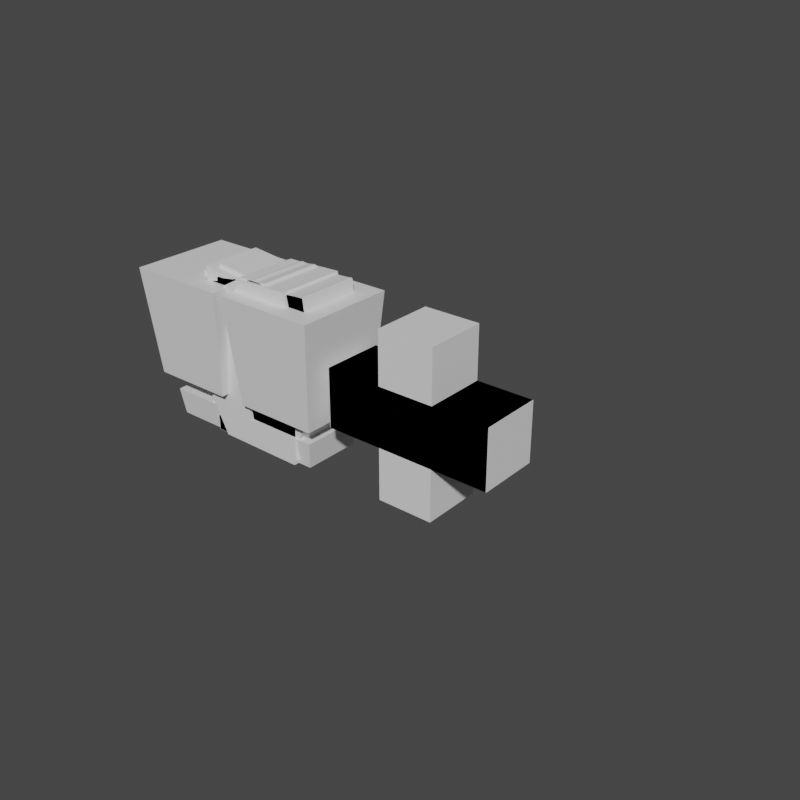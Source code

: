 # Source: particle_numbers.blend  (saved by Blender 4.0.36; exported with 4.5.12 LTS)
import bpy
from mathutils import Matrix  # noqa: F401  (used for matrix-valued properties, if any)

bpy.ops.wm.read_factory_settings(use_empty=True)
scene = bpy.context.scene
scene.name = 'Scene'

# ---- collections
col_collection = bpy.data.collections.new('Collection'); scene.collection.children.link(col_collection)
col_export = bpy.data.collections.new('Export'); scene.collection.children.link(col_export)

# ---- materials (node trees are filled in below, after node groups)
mat_placeholder = bpy.data.materials.new('Placeholder')
mat_placeholder.use_transparent_shadow = False

# ---- material node trees
mat_placeholder.use_nodes = True; mat_placeholder.node_tree.nodes.clear()
_N = mat_placeholder.node_tree.nodes; _L = mat_placeholder.node_tree.links
n0 = _N.new('ShaderNodeBsdfPrincipled'); n0.name = 'Principled BSDF'; n0.location = (10, 300)
n0.inputs[3].default_value = 1.45
n1 = _N.new('ShaderNodeOutputMaterial'); n1.name = 'Material Output'; n1.location = (300, 300)
_L.new(n0.outputs[0], n1.inputs[0])
n1.is_active_output = True

# ---- world
world_world = bpy.data.worlds.new('World'); scene.world = world_world
world_world.color = (0.05088, 0.05088, 0.05088)
world_world.use_sun_shadow = False
world_world.sun_shadow_jitter_overblur = 0.0

# ---- meshes
me_cube_003 = bpy.data.meshes.new('Cube.003')
me_cube_003.from_pydata([(-0.04954, -0.03834, 0.002449), (0.02372, -0.03834, 0.002449), (-0.04954, 0.03829, 0.002449), (0.02372, 0.03829, 0.002449), (-0.06661, 0.03829, 0.01158), (-0.06661, -0.03834, 0.01158), (0.04079, -0.03834, 0.01158), (0.04079, 0.03829, 0.01158), (-0.08153, 0.03829, 0.02324), (-0.08153, -0.03834, 0.02324), (0.05571, -0.03834, 0.02324), (0.05571, 0.03829, 0.02324), (-0.03578, -0.03834, 0.0344), (0.009965, -0.03834, 0.0344), (0.009965, 0.03829, 0.0344), (-0.03578, 0.03829, 0.0344), (-0.08153, 0.03829, 0.1564), (-0.08153, -0.03834, 0.1564), (0.009965, -0.03834, 0.1675), (0.05571, -0.03834, 0.1564), (0.05571, 0.03829, 0.1564), (-0.03578, 0.03829, 0.1675), (-0.03578, -0.03834, 0.1675), (0.009965, 0.03829, 0.1675), (-0.08153, 0.03829, 0.187), (-0.08153, -0.03834, 0.187), (0.009965, -0.03834, 0.1982), (0.05571, -0.03834, 0.187), (0.05571, 0.03829, 0.187), (-0.03578, 0.03829, 0.1982), (-0.03578, -0.03834, 0.1982), (0.009965, 0.03829, 0.1982)], [], [(0, 2, 3, 1), (4, 8, 15, 14, 11, 7), (3, 7, 6, 1), (0, 5, 4, 2), (2, 4, 7, 3), (1, 6, 5, 0), (15, 21, 22, 12), (6, 10, 13, 12, 9, 5), (7, 11, 10, 6), (5, 9, 8, 4), (8, 16, 21, 15), (12, 13, 14, 15), (17, 25, 24, 16), (20, 28, 27, 19), (10, 19, 18, 13), (14, 23, 20, 11), (12, 22, 17, 9), (13, 18, 23, 14), (11, 20, 19, 10), (9, 17, 16, 8), (26, 27, 28, 31), (25, 30, 29, 24), (18, 23, 31, 26), (23, 31, 28, 20), (16, 24, 29, 21), (19, 27, 26, 18), (30, 26, 31, 29), (22, 30, 25, 17), (22, 18, 26, 30), (29, 31, 23, 21), (21, 23, 18, 22)])
_uv = me_cube_003.uv_layers.new(name='UVMap')
_uv.uv.foreach_set('vector', [0.0, 0.0, 0.0, 1.0, 1.0, 1.0, 1.0, 0.0, 0.0, 1.0, 0.0, 1.0, 0.3333, 1.0, 0.6667, 1.0, 1.0, 1.0, 1.0, 1.0, 1.0, 1.0, 1.0, 1.0, 1.0, 0.0, 1.0, 0.0, 0.0, 0.0, 0.0, 0.0, 0.0, 1.0, 0.0, 1.0, 0.0, 1.0, 0.0, 1.0, 1.0, 1.0, 1.0, 1.0, 1.0, 0.0, 1.0, 0.0, 0.0, 0.0, 0.0, 0.0, 0.3333, 1.0, 0.3333, 1.0, 0.3333, 0.0, 0.3333, 0.0, 1.0, 0.0, 1.0, 0.0, 0.6667, 0.0, 0.3333, 0.0, 0.0, 0.0, 0.0, 0.0, 1.0, 1.0, 1.0, 1.0, 1.0, 0.0, 1.0, 0.0, 0.0, 0.0, 0.0, 0.0, 0.0, 1.0, 0.0, 1.0, 0.0, 1.0, 0.0, 1.0, 0.3333, 1.0, 0.3333, 1.0, 0.3333, 0.0, 0.6667, 0.0, 0.6667, 1.0, 0.3333, 1.0, 0.0, 0.0, 0.0, 0.0, 0.0, 1.0, 0.0, 1.0, 1.0, 1.0, 1.0, 1.0, 1.0, 0.0, 1.0, 0.0, 1.0, 0.0, 1.0, 0.0, 0.6667, 0.0, 0.6667, 0.0, 0.6667, 1.0, 0.6667, 1.0, 1.0, 1.0, 1.0, 1.0, 0.3333, 0.0, 0.3333, 0.0, 0.0, 0.0, 0.0, 0.0, 0.6667, 0.0, 0.6667, 0.0, 0.6667, 1.0, 0.6667, 1.0, 1.0, 1.0, 1.0, 1.0, 1.0, 0.0, 1.0, 0.0, 0.0, 0.0, 0.0, 0.0, 0.0, 1.0, 0.0, 1.0, 0.6667, 0.0, 1.0, 0.0, 1.0, 1.0, 0.6667, 1.0, 0.0, 0.0, 0.3333, 0.0, 0.3333, 1.0, 0.0, 1.0, 0.6667, 0.0, 0.6667, 1.0, 0.6667, 1.0, 0.6667, 0.0, 0.6667, 1.0, 0.6667, 1.0, 1.0, 1.0, 1.0, 1.0, 0.0, 1.0, 0.0, 1.0, 0.3333, 1.0, 0.3333, 1.0, 1.0, 0.0, 1.0, 0.0, 0.6667, 0.0, 0.6667, 0.0, 0.3333, 0.0, 0.3333, 0.0, 0.3333, 1.0, 0.3333, 1.0, 0.3333, 0.0, 0.3333, 0.0, 0.0, 0.0, 0.0, 0.0, 0.3333, 0.0, 0.3333, 0.0, 0.3333, 0.0, 0.3333, 0.0, 0.3333, 1.0, 0.3333, 1.0, 0.3333, 1.0, 0.3333, 1.0, 0.3333, 1.0, 0.3333, 1.0, 0.3333, 0.0, 0.3333, 0.0])
me_cube_003.materials.append(None)
me_cube_003.use_mirror_vertex_groups = False
me_cube_003.update()
me_cube_002 = bpy.data.meshes.new('Cube.002')
me_cube_002.from_pydata([(-0.07183, -0.03834, 0.001175), (-0.07183, -0.03834, 0.05689), (-0.07183, 0.03829, 0.001175), (-0.07183, 0.03829, 0.05689), (-0.02733, 0.03829, 0.001405), (-0.02733, -0.03834, 0.001405), (-0.03715, -0.03834, 0.05666), (-0.03715, 0.03829, 0.05666), (0.02402, 0.03829, 0.01413), (0.02402, -0.03834, 0.01413), (0.00274, -0.03834, 0.06766), (0.00274, 0.03829, 0.06766), (0.0685, 0.03829, 0.07531), (0.0685, -0.03834, 0.07531), (0.009562, -0.03834, 0.07328), (0.009562, 0.03829, 0.07328), (0.05082, 0.03829, 0.114), (0.05082, -0.03834, 0.114), (-0.004992, -0.03834, 0.08623), (-0.004992, 0.03829, 0.08623), (-0.006695, 0.03829, 0.1314), (-0.006695, -0.03834, 0.1314), (-0.04562, -0.03834, 0.09018), (-0.04562, 0.03829, 0.09018), (-0.01917, 0.03829, 0.1469), (-0.01917, -0.03834, 0.1469), (-0.0844, -0.03834, 0.1135), (-0.0844, 0.03829, 0.1135), (-0.001115, 0.03829, 0.1578), (-0.001115, -0.03834, 0.1578), (-0.07618, -0.03834, 0.1648), (-0.07618, 0.03829, 0.1648), (0.03465, 0.03829, 0.1648), (0.03465, -0.03834, 0.1648), (-0.02254, -0.03834, 0.2019), (-0.02254, 0.03829, 0.2019), (0.08106, 0.03829, 0.1607), (0.08106, -0.03834, 0.1607), (0.07658, -0.03834, 0.2061), (0.07658, 0.03829, 0.2061)], [], [(0, 1, 3, 2), (4, 7, 11, 8), (2, 3, 7, 4), (1, 0, 5, 6), (3, 1, 6, 7), (0, 2, 4, 5), (11, 10, 14, 15), (6, 5, 9, 10), (7, 6, 10, 11), (5, 4, 8, 9), (12, 15, 19, 16), (9, 8, 12, 13), (8, 11, 15, 12), (10, 9, 13, 14), (18, 17, 21, 22), (14, 13, 17, 18), (15, 14, 18, 19), (13, 12, 16, 17), (23, 22, 26, 27), (19, 18, 22, 23), (17, 16, 20, 21), (16, 19, 23, 20), (24, 27, 31, 28), (21, 20, 24, 25), (20, 23, 27, 24), (22, 21, 25, 26), (31, 30, 34, 35), (26, 25, 29, 30), (27, 26, 30, 31), (25, 24, 28, 29), (35, 34, 38, 39), (29, 28, 32, 33), (28, 31, 35, 32), (30, 29, 33, 34), (37, 36, 39, 38), (33, 32, 36, 37), (32, 35, 39, 36), (34, 33, 37, 38)])
_uv = me_cube_002.uv_layers.new(name='UVMap')
_uv.uv.foreach_set('vector', [0.0, 0.0, 1.0, 0.0, 1.0, 1.0, 0.0, 1.0, 0.0, 1.0, 1.0, 1.0, 1.0, 1.0, 0.0, 1.0, 0.0, 1.0, 1.0, 1.0, 1.0, 1.0, 0.0, 1.0, 1.0, 0.0, 0.0, 0.0, 0.0, 0.0, 1.0, 0.0, 1.0, 1.0, 1.0, 0.0, 1.0, 0.0, 1.0, 1.0, 0.0, 0.0, 0.0, 1.0, 0.0, 1.0, 0.0, 0.0, 1.0, 1.0, 1.0, 0.0, 1.0, 0.0, 1.0, 1.0, 1.0, 0.0, 0.0, 0.0, 0.0, 0.0, 1.0, 0.0, 1.0, 1.0, 1.0, 0.0, 1.0, 0.0, 1.0, 1.0, 0.0, 0.0, 0.0, 1.0, 0.0, 1.0, 0.0, 0.0, 0.0, 1.0, 1.0, 1.0, 1.0, 1.0, 0.0, 1.0, 0.0, 0.0, 0.0, 1.0, 0.0, 1.0, 0.0, 0.0, 0.0, 1.0, 1.0, 1.0, 1.0, 1.0, 0.0, 1.0, 1.0, 0.0, 0.0, 0.0, 0.0, 0.0, 1.0, 0.0, 1.0, 0.0, 0.0, 0.0, 0.0, 0.0, 1.0, 0.0, 1.0, 0.0, 0.0, 0.0, 0.0, 0.0, 1.0, 0.0, 1.0, 1.0, 1.0, 0.0, 1.0, 0.0, 1.0, 1.0, 0.0, 0.0, 0.0, 1.0, 0.0, 1.0, 0.0, 0.0, 1.0, 1.0, 1.0, 0.0, 1.0, 0.0, 1.0, 1.0, 1.0, 1.0, 1.0, 0.0, 1.0, 0.0, 1.0, 1.0, 0.0, 0.0, 0.0, 1.0, 0.0, 1.0, 0.0, 0.0, 0.0, 1.0, 1.0, 1.0, 1.0, 1.0, 0.0, 1.0, 0.0, 1.0, 1.0, 1.0, 1.0, 1.0, 0.0, 1.0, 0.0, 0.0, 0.0, 1.0, 0.0, 1.0, 0.0, 0.0, 0.0, 1.0, 1.0, 1.0, 1.0, 1.0, 0.0, 1.0, 1.0, 0.0, 0.0, 0.0, 0.0, 0.0, 1.0, 0.0, 1.0, 1.0, 1.0, 0.0, 1.0, 0.0, 1.0, 1.0, 1.0, 0.0, 0.0, 0.0, 0.0, 0.0, 1.0, 0.0, 1.0, 1.0, 1.0, 0.0, 1.0, 0.0, 1.0, 1.0, 0.0, 0.0, 0.0, 1.0, 0.0, 1.0, 0.0, 0.0, 1.0, 1.0, 1.0, 0.0, 1.0, 0.0, 1.0, 1.0, 0.0, 0.0, 0.0, 1.0, 0.0, 1.0, 0.0, 0.0, 0.0, 1.0, 1.0, 1.0, 1.0, 1.0, 0.0, 1.0, 1.0, 0.0, 0.0, 0.0, 0.0, 0.0, 1.0, 0.0, 0.0, 0.0, 0.0, 1.0, 1.0, 1.0, 1.0, 0.0, 0.0, 0.0, 0.0, 1.0, 0.0, 1.0, 0.0, 0.0, 0.0, 1.0, 1.0, 1.0, 1.0, 1.0, 0.0, 1.0, 1.0, 0.0, 0.0, 0.0, 0.0, 0.0, 1.0, 0.0])
me_cube_002.materials.append(mat_placeholder)
me_cube_002.use_mirror_vertex_groups = False
me_cube_002.update()
me_cube_004 = bpy.data.meshes.new('Cube.004')
me_cube_004.from_pydata([(0.05801, -0.042, 0.03476), (0.05596, -0.042, 0.0007688), (0.05801, 0.04195, 0.03476), (0.05596, 0.04195, 0.0007688), (-0.01122, 0.04195, 0.03492), (-0.01122, -0.042, 0.03492), (-0.05362, -0.042, 0.001765), (-0.05362, 0.04195, 0.001765), (-0.01457, 0.04195, 0.05746), (-0.01457, -0.042, 0.05746), (-0.07554, -0.042, 0.04325), (-0.07554, 0.04195, 0.04325), (0.005551, 0.04195, 0.07487), (0.005551, -0.042, 0.07487), (-0.06799, -0.042, 0.08661), (-0.06799, 0.04195, 0.08661), (0.03262, 0.04195, 0.0789), (0.03262, -0.042, 0.0789), (0.02787, -0.042, 0.1224), (0.02787, 0.04195, 0.1224), (0.06001, 0.04195, 0.07959), (0.06001, -0.042, 0.07959), (0.05829, -0.042, 0.1241), (0.05829, 0.04195, 0.1241), (-0.07685, -0.042, 0.12), (-0.07685, 0.04195, 0.12), (-0.02316, -0.042, 0.1238), (-0.02316, 0.04195, 0.1238), (-0.08001, -0.042, 0.153), (-0.08001, 0.04195, 0.153), (-0.02706, -0.042, 0.1455), (-0.02706, 0.04195, 0.1455), (-0.06244, -0.042, 0.1805), (-0.06244, 0.04195, 0.1805), (-0.01701, -0.042, 0.1564), (-0.01701, 0.04195, 0.1564), (-0.01912, -0.042, 0.2048), (-0.01912, 0.04195, 0.2048), (0.005229, -0.042, 0.1625), (0.005229, 0.04195, 0.1625), (0.05142, -0.042, 0.2076), (0.05142, 0.04195, 0.2076), (0.06071, -0.042, 0.1629), (0.06071, 0.04195, 0.1629)], [], [(0, 1, 3, 2), (7, 6, 10, 11), (3, 1, 6, 7), (0, 2, 4, 5), (2, 3, 7, 4), (1, 0, 5, 6), (8, 11, 15, 12), (5, 4, 8, 9), (4, 7, 11, 8), (6, 5, 9, 10), (18, 19, 27, 26), (10, 9, 13, 14), (11, 10, 14, 15), (9, 8, 12, 13), (19, 18, 22, 23), (13, 12, 16, 17), (12, 15, 19, 16), (14, 13, 17, 18), (21, 20, 23, 22), (17, 16, 20, 21), (16, 19, 23, 20), (18, 17, 21, 22), (24, 26, 30, 28), (15, 14, 24, 25), (19, 15, 25, 27), (14, 18, 26, 24), (29, 28, 32, 33), (25, 24, 28, 29), (27, 25, 29, 31), (26, 27, 31, 30), (35, 33, 37, 39), (31, 29, 33, 35), (30, 31, 35, 34), (28, 30, 34, 32), (36, 38, 42, 40), (34, 35, 39, 38), (32, 34, 38, 36), (33, 32, 36, 37), (41, 40, 42, 43), (37, 36, 40, 41), (39, 37, 41, 43), (38, 39, 43, 42)])
_uv = me_cube_004.uv_layers.new(name='UVMap')
_uv.uv.foreach_set('vector', [0.0, 0.0, 1.0, 0.0, 1.0, 1.0, 0.0, 1.0, 1.0, 1.0, 1.0, 0.0, 1.0, 0.0, 1.0, 1.0, 1.0, 1.0, 1.0, 0.0, 1.0, 0.0, 1.0, 1.0, 0.0, 0.0, 0.0, 1.0, 0.0, 1.0, 0.0, 0.0, 0.0, 1.0, 1.0, 1.0, 1.0, 1.0, 0.0, 1.0, 1.0, 0.0, 0.0, 0.0, 0.0, 0.0, 1.0, 0.0, 0.0, 1.0, 1.0, 1.0, 1.0, 1.0, 0.0, 1.0, 0.0, 0.0, 0.0, 1.0, 0.0, 1.0, 0.0, 0.0, 0.0, 1.0, 1.0, 1.0, 1.0, 1.0, 0.0, 1.0, 1.0, 0.0, 0.0, 0.0, 0.0, 0.0, 1.0, 0.0, 0.8239, 0.0, 0.8239, 1.0, 1.0, 1.0, 1.0, 0.0, 1.0, 0.0, 0.0, 0.0, 0.0, 0.0, 1.0, 0.0, 1.0, 1.0, 1.0, 0.0, 1.0, 0.0, 1.0, 1.0, 0.0, 0.0, 0.0, 1.0, 0.0, 1.0, 0.0, 0.0, 0.8239, 1.0, 0.8239, 0.0, 0.7595, 0.0, 0.7595, 1.0, 0.0, 0.0, 0.0, 1.0, 0.0, 1.0, 0.0, 0.0, 0.0, 1.0, 1.0, 1.0, 0.8239, 1.0, 0.0, 1.0, 1.0, 0.0, 0.0, 0.0, 0.0, 0.0, 0.8239, 0.0, 0.0, 0.0, 0.0, 1.0, 0.7595, 1.0, 0.7595, 0.0, 0.0, 0.0, 0.0, 1.0, 0.0, 1.0, 0.0, 0.0, 0.0, 1.0, 0.8239, 1.0, 0.7595, 1.0, 0.0, 1.0, 0.8239, 0.0, 0.0, 0.0, 0.0, 0.0, 0.7595, 0.0, 1.0, 0.0, 1.0, 0.0, 1.0, 0.0, 1.0, 0.0, 1.0, 1.0, 1.0, 0.0, 1.0, 0.0, 1.0, 1.0, 0.8239, 1.0, 1.0, 1.0, 1.0, 1.0, 1.0, 1.0, 1.0, 0.0, 0.8239, 0.0, 1.0, 0.0, 1.0, 0.0, 1.0, 1.0, 1.0, 0.0, 1.0, 0.0, 1.0, 1.0, 1.0, 1.0, 1.0, 0.0, 1.0, 0.0, 1.0, 1.0, 1.0, 1.0, 1.0, 1.0, 1.0, 1.0, 1.0, 1.0, 1.0, 0.0, 1.0, 1.0, 1.0, 1.0, 1.0, 0.0, 1.0, 1.0, 1.0, 1.0, 1.0, 1.0, 1.0, 1.0, 1.0, 1.0, 1.0, 1.0, 1.0, 1.0, 1.0, 1.0, 1.0, 0.0, 1.0, 1.0, 1.0, 1.0, 1.0, 0.0, 1.0, 0.0, 1.0, 0.0, 1.0, 0.0, 1.0, 0.0, 1.0, 0.0, 1.0, 0.0, 1.0, 0.0, 1.0, 0.0, 1.0, 0.0, 1.0, 1.0, 1.0, 1.0, 1.0, 0.0, 1.0, 0.0, 1.0, 0.0, 1.0, 0.0, 1.0, 0.0, 1.0, 1.0, 1.0, 0.0, 1.0, 0.0, 1.0, 1.0, 1.0, 1.0, 1.0, 0.0, 1.0, 0.0, 1.0, 1.0, 1.0, 1.0, 1.0, 0.0, 1.0, 0.0, 1.0, 1.0, 1.0, 1.0, 1.0, 1.0, 1.0, 1.0, 1.0, 1.0, 1.0, 0.0, 1.0, 1.0, 1.0, 1.0, 1.0, 0.0])
me_cube_004.materials.append(mat_placeholder)
me_cube_004.use_mirror_vertex_groups = False
me_cube_004.update()
me_cube_007 = bpy.data.meshes.new('Cube.007')
me_cube_007.from_pydata([(-0.07025, -0.02949, 0.1534), (-0.08912, -0.02949, 0.1961), (-0.07025, 0.02967, 0.1534), (-0.08912, 0.02967, 0.1961), (0.01131, 0.02967, 0.1527), (0.01131, -0.02949, 0.1527), (0.008872, -0.02949, 0.1996), (0.008872, 0.02967, 0.1996), (0.02411, 0.02967, 0.1516), (0.02411, -0.02949, 0.1516), (0.01883, -0.02949, 0.1983), (0.01883, 0.02967, 0.1983), (0.03149, 0.02967, 0.1475), (0.03149, -0.02949, 0.1475), (0.04342, -0.02949, 0.1928), (0.04342, 0.02967, 0.1928), (0.03541, 0.02967, 0.1362), (0.03541, -0.02949, 0.1362), (0.06608, -0.02949, 0.1704), (0.06608, 0.02967, 0.1704), (0.03336, 0.02967, 0.122), (0.03336, -0.02949, 0.122), (0.07461, -0.02949, 0.1399), (0.07461, 0.02967, 0.1399), (0.03177, 0.02967, 0.1132), (0.03177, -0.02949, 0.1132), (0.0764, -0.02949, 0.1121), (0.0764, 0.02967, 0.1121), (0.02813, 0.02967, 0.09956), (0.02813, -0.02949, 0.09956), (0.0718, -0.02949, 0.08978), (0.0718, 0.02967, 0.08978), (0.0256, 0.02967, 0.07896), (0.0256, -0.02949, 0.07896), (0.06274, -0.02949, 0.05287), (0.06274, 0.02967, 0.05287), (0.0177, 0.02967, 0.05097), (0.0177, -0.02949, 0.05097), (0.03634, -0.02949, 0.01542), (0.03634, 0.02967, 0.01542), (-0.003826, 0.02967, 0.04024), (-0.003826, -0.02949, 0.04024), (-0.006462, -0.02949, 0.00271), (-0.006462, 0.02967, 0.00271), (-0.01939, 0.02967, 0.0366), (-0.01939, -0.02949, 0.0366), (-0.03948, -0.02949, 0.0067), (-0.03948, 0.02967, 0.0067), (-0.03497, 0.02967, 0.0438), (-0.03497, -0.02949, 0.0438), (-0.06351, -0.02949, 0.02159), (-0.06351, 0.02967, 0.02159), (-0.04493, 0.02967, 0.05899), (-0.04493, -0.02949, 0.05899), (-0.08147, -0.02949, 0.04793), (-0.08147, 0.02967, 0.04793), (-0.04381, 0.02967, 0.0806), (-0.04381, -0.02949, 0.0806), (-0.08844, -0.02949, 0.08165), (-0.08844, 0.02967, 0.08165), (-0.02178, 0.02967, 0.09333), (-0.02178, -0.02949, 0.09333), (-0.0597, -0.02949, 0.1142), (-0.0597, 0.02967, 0.1142), (-0.007746, 0.02967, 0.09637), (-0.007746, -0.02949, 0.09637), (-0.009808, -0.02949, 0.1248), (-0.009808, 0.02967, 0.1248), (0.008719, 0.02967, 0.09117), (0.008719, -0.02949, 0.09117), (0.0197, -0.02949, 0.1232), (0.0197, 0.02967, 0.1232), (0.0256, 0.02967, 0.07896), (0.0256, -0.02949, 0.07896), (0.03177, -0.02949, 0.1132), (0.03177, 0.02967, 0.1132), (0.02813, 0.02967, 0.09956)], [], [(0, 1, 3, 2), (6, 10, 11, 7), (3, 7, 4, 2), (0, 5, 6, 1), (1, 6, 7, 3), (2, 4, 5, 0), (11, 15, 12, 8), (4, 8, 9, 5), (7, 11, 8, 4), (5, 9, 10, 6), (13, 17, 18, 14), (9, 13, 14, 10), (10, 14, 15, 11), (8, 12, 13, 9), (18, 22, 23, 19), (14, 18, 19, 15), (12, 16, 17, 13), (15, 19, 16, 12), (23, 27, 24, 20), (16, 20, 21, 17), (19, 23, 20, 16), (17, 21, 22, 18), (26, 30, 31, 27), (21, 25, 26, 22), (22, 26, 27, 23), (20, 24, 25, 21), (30, 34, 35, 31), (24, 28, 29, 25), (27, 31, 28, 24), (25, 29, 30, 26), (34, 38, 39, 35), (28, 32, 33, 29), (31, 35, 32, 28), (29, 33, 34, 30), (36, 40, 41, 37), (32, 36, 37, 33), (35, 39, 36, 32), (33, 37, 38, 34), (43, 47, 44, 40), (39, 43, 40, 36), (37, 41, 42, 38), (38, 42, 43, 39), (46, 50, 51, 47), (41, 45, 46, 42), (42, 46, 47, 43), (40, 44, 45, 41), (51, 55, 52, 48), (44, 48, 49, 45), (47, 51, 48, 44), (45, 49, 50, 46), (53, 57, 58, 54), (49, 53, 54, 50), (50, 54, 55, 51), (48, 52, 53, 49), (58, 62, 63, 59), (54, 58, 59, 55), (52, 56, 57, 53), (55, 59, 56, 52), (63, 67, 64, 60), (56, 60, 61, 57), (59, 63, 60, 56), (57, 61, 62, 58), (66, 70, 71, 67), (61, 65, 66, 62), (62, 66, 67, 63), (60, 64, 65, 61), (70, 74, 75, 71), (64, 68, 69, 65), (67, 71, 68, 64), (65, 69, 70, 66), (73, 72, 76, 75, 74), (68, 72, 73, 69), (71, 75, 76, 72, 68), (69, 73, 74, 70)])
_uv = me_cube_007.uv_layers.new(name='UVMap')
_uv.uv.foreach_set('vector', [0.0, 0.0, 1.0, 0.0, 1.0, 1.0, 0.0, 1.0, 1.0, 0.0, 1.0, 0.0, 1.0, 1.0, 1.0, 1.0, 1.0, 1.0, 1.0, 1.0, 0.0, 1.0, 0.0, 1.0, 0.0, 0.0, 0.0, 0.0, 1.0, 0.0, 1.0, 0.0, 1.0, 0.0, 1.0, 0.0, 1.0, 1.0, 1.0, 1.0, 0.0, 1.0, 0.0, 1.0, 0.0, 0.0, 0.0, 0.0, 1.0, 1.0, 1.0, 1.0, 0.0, 1.0, 0.0, 1.0, 0.0, 1.0, 0.0, 1.0, 0.0, 0.0, 0.0, 0.0, 1.0, 1.0, 1.0, 1.0, 0.0, 1.0, 0.0, 1.0, 0.0, 0.0, 0.0, 0.0, 1.0, 0.0, 1.0, 0.0, 0.0, 0.0, 0.0, 0.0, 1.0, 0.0, 1.0, 0.0, 0.0, 0.0, 0.0, 0.0, 1.0, 0.0, 1.0, 0.0, 1.0, 0.0, 1.0, 0.0, 1.0, 1.0, 1.0, 1.0, 0.0, 1.0, 0.0, 1.0, 0.0, 0.0, 0.0, 0.0, 1.0, 0.0, 1.0, 0.0, 1.0, 1.0, 1.0, 1.0, 1.0, 0.0, 1.0, 0.0, 1.0, 1.0, 1.0, 1.0, 0.0, 1.0, 0.0, 1.0, 0.0, 0.0, 0.0, 0.0, 1.0, 1.0, 1.0, 1.0, 0.0, 1.0, 0.0, 1.0, 1.0, 1.0, 1.0, 1.0, 0.0, 1.0, 0.0, 1.0, 0.0, 1.0, 0.0, 1.0, 0.0, 0.0, 0.0, 0.0, 1.0, 1.0, 1.0, 1.0, 0.0, 1.0, 0.0, 1.0, 0.0, 0.0, 0.0, 0.0, 1.0, 0.0, 1.0, 0.0, 1.0, 0.0, 1.0, 0.0, 1.0, 1.0, 1.0, 1.0, 0.0, 0.0, 0.0, 0.0, 1.0, 0.0, 1.0, 0.0, 1.0, 0.0, 1.0, 0.0, 1.0, 1.0, 1.0, 1.0, 0.0, 1.0, 0.0, 1.0, 0.0, 0.0, 0.0, 0.0, 1.0, 0.0, 1.0, 0.0, 1.0, 1.0, 1.0, 1.0, 0.0, 1.0, 0.0, 1.0, 0.0, 0.0, 0.0, 0.0, 1.0, 1.0, 1.0, 1.0, 0.0, 1.0, 0.0, 1.0, 0.0, 0.0, 0.0, 0.0, 1.0, 0.0, 1.0, 0.0, 1.0, 0.0, 1.0, 0.0, 1.0, 1.0, 1.0, 1.0, 0.0, 1.0, 0.0, 1.0, 0.0, 0.0, 0.0, 0.0, 1.0, 1.0, 1.0, 1.0, 0.0, 1.0, 0.0, 1.0, 0.0, 0.0, 0.0, 0.0, 1.0, 0.0, 1.0, 0.0, 0.0, 1.0, 0.0, 1.0, 0.0, 0.0, 0.0, 0.0, 0.0, 1.0, 0.0, 1.0, 0.0, 0.0, 0.0, 0.0, 1.0, 1.0, 1.0, 1.0, 0.0, 1.0, 0.0, 1.0, 0.0, 0.0, 0.0, 0.0, 1.0, 0.0, 1.0, 0.0, 1.0, 1.0, 1.0, 1.0, 0.0, 1.0, 0.0, 1.0, 1.0, 1.0, 1.0, 1.0, 0.0, 1.0, 0.0, 1.0, 0.0, 0.0, 0.0, 0.0, 1.0, 0.0, 1.0, 0.0, 1.0, 0.0, 1.0, 0.0, 1.0, 1.0, 1.0, 1.0, 1.0, 0.0, 1.0, 0.0, 1.0, 1.0, 1.0, 1.0, 0.0, 0.0, 0.0, 0.0, 1.0, 0.0, 1.0, 0.0, 1.0, 0.0, 1.0, 0.0, 1.0, 1.0, 1.0, 1.0, 0.0, 1.0, 0.0, 1.0, 0.0, 0.0, 0.0, 0.0, 1.0, 1.0, 1.0, 1.0, 0.0, 1.0, 0.0, 1.0, 0.0, 1.0, 0.0, 1.0, 0.0, 0.0, 0.0, 0.0, 1.0, 1.0, 1.0, 1.0, 0.0, 1.0, 0.0, 1.0, 0.0, 0.0, 0.0, 0.0, 1.0, 0.0, 1.0, 0.0, 0.0, 0.0, 0.0, 0.0, 1.0, 0.0, 1.0, 0.0, 0.0, 0.0, 0.0, 0.0, 1.0, 0.0, 1.0, 0.0, 1.0, 0.0, 1.0, 0.0, 1.0, 1.0, 1.0, 1.0, 0.0, 1.0, 0.0, 1.0, 0.0, 0.0, 0.0, 0.0, 1.0, 0.0, 1.0, 0.0, 1.0, 1.0, 1.0, 1.0, 1.0, 0.0, 1.0, 0.0, 1.0, 1.0, 1.0, 1.0, 0.0, 1.0, 0.0, 1.0, 0.0, 0.0, 0.0, 0.0, 1.0, 1.0, 1.0, 1.0, 0.0, 1.0, 0.0, 1.0, 1.0, 1.0, 1.0, 1.0, 0.0, 1.0, 0.0, 1.0, 0.0, 1.0, 0.0, 1.0, 0.0, 0.0, 0.0, 0.0, 1.0, 1.0, 1.0, 1.0, 0.0, 1.0, 0.0, 1.0, 0.0, 0.0, 0.0, 0.0, 1.0, 0.0, 1.0, 0.0, 1.0, 0.0, 1.0, 0.0, 1.0, 1.0, 1.0, 1.0, 0.0, 0.0, 0.0, 0.0, 1.0, 0.0, 1.0, 0.0, 1.0, 0.0, 1.0, 0.0, 1.0, 1.0, 1.0, 1.0, 0.0, 1.0, 0.0, 1.0, 0.0, 0.0, 0.0, 0.0, 1.0, 0.0, 1.0, 0.0, 1.0, 1.0, 1.0, 1.0, 0.0, 1.0, 0.0, 1.0, 0.0, 0.0, 0.0, 0.0, 1.0, 1.0, 1.0, 1.0, 0.0, 1.0, 0.0, 1.0, 0.0, 0.0, 0.0, 0.0, 1.0, 0.0, 1.0, 0.0, 0.0, 0.0, 0.0, 1.0, 0.5, 1.0, 1.0, 1.0, 1.0, 0.0, 0.0, 1.0, 0.0, 1.0, 0.0, 0.0, 0.0, 0.0, 1.0, 1.0, 1.0, 1.0, 0.5, 1.0, 0.0, 1.0, 0.0, 1.0, 0.0, 0.0, 0.0, 0.0, 1.0, 0.0, 1.0, 0.0])
me_cube_007.materials.append(mat_placeholder)
me_cube_007.use_mirror_vertex_groups = False
me_cube_007.update()
me_cube_008 = bpy.data.meshes.new('Cube.008')
me_cube_008.from_pydata([(-0.0601, -0.03834, 0.001143), (-0.009809, -0.03834, 0.001143), (-0.0601, 0.03829, 0.001143), (-0.009809, 0.03829, 0.001143), (-0.06455, 0.03829, 0.05179), (-0.06455, -0.03834, 0.05179), (-0.009809, -0.03834, 0.05179), (-0.009809, 0.03829, 0.05179), (-0.07398, 0.03829, 0.2074), (-0.07398, -0.03834, 0.2074), (0.01208, -0.03834, 0.1985), (0.01208, 0.03829, 0.1985), (-0.06455, 0.03829, 0.1398), (-0.003903, 0.03829, 0.1342), (-0.003903, -0.03834, 0.1342), (-0.06455, -0.03834, 0.1398), (0.09913, -0.03834, 0.1809), (0.09913, 0.03829, 0.1809), (0.08724, -0.03834, 0.1255), (0.08724, 0.03829, 0.1255)], [], [(0, 2, 3, 1), (13, 12, 8, 11), (3, 2, 4, 7), (0, 1, 6, 5), (1, 3, 7, 6), (2, 0, 5, 4), (9, 10, 11, 8), (15, 14, 10, 9), (10, 14, 18, 16), (12, 15, 9, 8), (4, 5, 15, 12), (6, 7, 13, 14), (5, 6, 14, 15), (7, 4, 12, 13), (18, 19, 17, 16), (11, 10, 16, 17), (14, 13, 19, 18), (13, 11, 17, 19)])
_uv = me_cube_008.uv_layers.new(name='UVMap')
_uv.uv.foreach_set('vector', [0.0, 0.0, 0.0, 1.0, 1.0, 1.0, 1.0, 0.0, 1.0, 1.0, 0.0, 1.0, 0.0, 1.0, 1.0, 1.0, 1.0, 1.0, 0.0, 1.0, 0.0, 1.0, 1.0, 1.0, 0.0, 0.0, 1.0, 0.0, 1.0, 0.0, 0.0, 0.0, 1.0, 0.0, 1.0, 1.0, 1.0, 1.0, 1.0, 0.0, 0.0, 1.0, 0.0, 0.0, 0.0, 0.0, 0.0, 1.0, 0.0, 0.0, 1.0, 0.0, 1.0, 1.0, 0.0, 1.0, 0.0, 0.0, 1.0, 0.0, 1.0, 0.0, 0.0, 0.0, 1.0, 0.0, 1.0, 0.0, 1.0, 0.0, 1.0, 0.0, 0.0, 1.0, 0.0, 0.0, 0.0, 0.0, 0.0, 1.0, 0.0, 1.0, 0.0, 0.0, 0.0, 0.0, 0.0, 1.0, 1.0, 0.0, 1.0, 1.0, 1.0, 1.0, 1.0, 0.0, 0.0, 0.0, 1.0, 0.0, 1.0, 0.0, 0.0, 0.0, 1.0, 1.0, 0.0, 1.0, 0.0, 1.0, 1.0, 1.0, 1.0, 0.0, 1.0, 1.0, 1.0, 1.0, 1.0, 0.0, 1.0, 1.0, 1.0, 0.0, 1.0, 0.0, 1.0, 1.0, 1.0, 0.0, 1.0, 1.0, 1.0, 1.0, 1.0, 0.0, 1.0, 1.0, 1.0, 1.0, 1.0, 1.0, 1.0, 1.0])
me_cube_008.materials.append(mat_placeholder)
me_cube_008.use_mirror_vertex_groups = False
me_cube_008.update()
me_cube_012 = bpy.data.meshes.new('Cube.012')
me_cube_012.from_pydata([(0.1096, 0.0375, 0.06532), (0.1096, -0.03755, 0.06532), (0.3155, -0.03755, 0.06532), (0.3155, 0.0375, 0.06532), (0.1096, 0.0375, 0.1369), (0.1096, -0.03755, 0.1369), (0.3155, -0.03755, 0.1369), (0.3155, 0.0375, 0.1369), (0.2469, 0.0375, 0.1369), (0.1783, 0.0375, 0.1369), (0.1783, -0.03755, 0.1369), (0.2469, -0.03755, 0.1369), (0.2469, 0.0375, 0.06532), (0.1783, 0.0375, 0.06532), (0.2469, -0.03755, 0.06532), (0.1783, -0.03755, 0.06532), (0.2469, 0.0375, 0.2003), (0.1783, 0.0375, 0.2003), (0.1783, -0.03755, 0.2003), (0.2469, -0.03755, 0.2003), (0.2469, 0.0375, 0.001949), (0.1783, 0.0375, 0.001949), (0.2469, -0.03755, 0.001949), (0.1783, -0.03755, 0.001949), (0.5126, -2.387e-05, 0.1009), (0.5126, -2.387e-05, 0.1009), (0.5126, -2.387e-05, 0.1009), (0.5126, -2.387e-05, 0.1009), (0.5126, -2.387e-05, 0.1009), (0.5126, -2.387e-05, 0.1009), (0.5126, -2.387e-05, 0.1009), (0.5126, -2.387e-05, 0.1009)], [], [(15, 10, 5, 1), (2, 3, 7, 6), (0, 1, 5, 4), (9, 4, 5, 10), (13, 15, 1, 0), (13, 0, 4, 9), (3, 12, 8, 7), (12, 13, 9, 8), (3, 2, 14, 12), (15, 13, 21, 23), (7, 8, 11, 6), (9, 10, 18, 17), (2, 6, 11, 14), (14, 11, 10, 15), (20, 22, 23, 21), (16, 17, 18, 19), (14, 15, 23, 22), (13, 12, 20, 21), (10, 11, 19, 18), (11, 8, 16, 19), (8, 9, 17, 16), (12, 14, 22, 20), (24, 25, 27, 26), (28, 29, 31, 30)])
_uv = me_cube_012.uv_layers.new(name='UVMap')
_uv.uv.foreach_set('vector', [0.3333, 0.0, 0.3333, 0.0, 0.0, 0.0, 0.0, 0.0, 1.0, 0.0, 1.0, 1.0, 1.0, 1.0, 1.0, 0.0, 0.0, 1.0, 0.0, 0.0, 0.0, 0.0, 0.0, 1.0, 0.3333, 1.0, 0.0, 1.0, 0.0, 0.0, 0.3333, 0.0, 0.3333, 1.0, 0.3333, 0.0, 0.0, 0.0, 0.0, 1.0, 0.3333, 1.0, 0.0, 1.0, 0.0, 1.0, 0.3333, 1.0, 1.0, 1.0, 0.6667, 1.0, 0.6667, 1.0, 1.0, 1.0, 0.6667, 1.0, 0.3333, 1.0, 0.3333, 1.0, 0.6667, 1.0, 1.0, 1.0, 1.0, 0.0, 0.6667, 0.0, 0.6667, 1.0, 0.3333, 0.0, 0.3333, 1.0, 0.3333, 1.0, 0.3333, 0.0, 1.0, 1.0, 0.6667, 1.0, 0.6667, 0.0, 1.0, 0.0, 0.3333, 1.0, 0.3333, 0.0, 0.3333, 0.0, 0.3333, 1.0, 1.0, 0.0, 1.0, 0.0, 0.6667, 0.0, 0.6667, 0.0, 0.6667, 0.0, 0.6667, 0.0, 0.3333, 0.0, 0.3333, 0.0, 0.6667, 1.0, 0.6667, 0.0, 0.3333, 0.0, 0.3333, 1.0, 0.6667, 1.0, 0.3333, 1.0, 0.3333, 0.0, 0.6667, 0.0, 0.6667, 0.0, 0.3333, 0.0, 0.3333, 0.0, 0.6667, 0.0, 0.3333, 1.0, 0.6667, 1.0, 0.6667, 1.0, 0.3333, 1.0, 0.3333, 0.0, 0.6667, 0.0, 0.6667, 0.0, 0.3333, 0.0, 0.6667, 0.0, 0.6667, 1.0, 0.6667, 1.0, 0.6667, 0.0, 0.6667, 1.0, 0.3333, 1.0, 0.3333, 1.0, 0.6667, 1.0, 0.6667, 1.0, 0.6667, 0.0, 0.6667, 0.0, 0.6667, 1.0, 0.0, 0.0, 1.0, 0.0, 1.0, 1.0, 0.0, 1.0, 0.0, 0.0, 1.0, 0.0, 1.0, 1.0, 0.0, 1.0])
me_cube_012.materials.append(mat_placeholder)
me_cube_012.use_mirror_vertex_groups = False
me_cube_012.update()
me_cube_005 = bpy.data.meshes.new('Cube.005')
me_cube_005.from_pydata([(0.02081, -0.03834, 0.001481), (-0.05581, -0.03834, 0.001481), (0.02081, 0.03829, 0.001481), (-0.05581, 0.03829, 0.001481), (0.02081, 0.03829, 0.2091), (0.02081, -0.03834, 0.2091), (-0.05581, -0.03834, 0.1974), (-0.05581, 0.03829, 0.1974), (-0.05581, 0.03829, 0.132), (-0.05581, -0.03834, 0.132), (0.02081, -0.03834, 0.132), (0.02081, 0.03829, 0.132), (0.07409, 0.03829, 0.1748), (0.07409, -0.03834, 0.1748), (0.07409, -0.03834, 0.09769), (0.07409, 0.03829, 0.09769)], [], [(0, 1, 3, 2), (5, 4, 7, 6), (9, 6, 7, 8), (10, 14, 13, 5), (8, 7, 4, 11), (10, 5, 6, 9), (0, 10, 9, 1), (3, 8, 11, 2), (2, 11, 10, 0), (1, 9, 8, 3), (15, 12, 13, 14), (5, 13, 12, 4), (4, 12, 15, 11), (11, 15, 14, 10)])
_uv = me_cube_005.uv_layers.new(name='UVMap')
_uv.uv.foreach_set('vector', [0.0, 0.0, 1.0, 0.0, 1.0, 1.0, 0.0, 1.0, 0.0, 0.0, 0.0, 1.0, 1.0, 1.0, 1.0, 0.0, 1.0, 0.0, 1.0, 0.0, 1.0, 1.0, 1.0, 1.0, 0.0, 0.0, 0.0, 0.0, 0.0, 0.0, 0.0, 0.0, 1.0, 1.0, 1.0, 1.0, 0.0, 1.0, 0.0, 1.0, 0.0, 0.0, 0.0, 0.0, 1.0, 0.0, 1.0, 0.0, 0.0, 0.0, 0.0, 0.0, 1.0, 0.0, 1.0, 0.0, 1.0, 1.0, 1.0, 1.0, 0.0, 1.0, 0.0, 1.0, 0.0, 1.0, 0.0, 1.0, 0.0, 0.0, 0.0, 0.0, 1.0, 0.0, 1.0, 0.0, 1.0, 1.0, 1.0, 1.0, 0.0, 1.0, 0.0, 1.0, 0.0, 0.0, 0.0, 0.0, 0.0, 0.0, 0.0, 0.0, 0.0, 1.0, 0.0, 1.0, 0.0, 1.0, 0.0, 1.0, 0.0, 1.0, 0.0, 1.0, 0.0, 1.0, 0.0, 1.0, 0.0, 0.0, 0.0, 0.0])
me_cube_005.materials.append(mat_placeholder)
me_cube_005.use_mirror_vertex_groups = False
me_cube_005.update()
me_cube_010 = bpy.data.meshes.new('Cube.010')
me_cube_010.from_pydata([(-0.01503, -0.03834, 0.005563), (-0.002851, -0.03834, 0.05022), (-0.01503, 0.03829, 0.005563), (-0.002851, 0.03829, 0.05022), (-0.04854, 0.03829, 0.02166), (-0.04854, -0.03834, 0.02166), (-0.02352, -0.03834, 0.06613), (-0.02352, 0.03829, 0.06613), (-0.07339, 0.03829, 0.05585), (-0.07339, -0.03834, 0.05585), (-0.02997, -0.03834, 0.08668), (-0.02997, 0.03829, 0.08668), (-0.08058, 0.03829, 0.101), (-0.08058, -0.03834, 0.101), (-0.02669, -0.03834, 0.1028), (-0.02669, 0.03829, 0.1028), (-0.07209, 0.03829, 0.1728), (-0.07209, -0.03834, 0.1728), (-0.01563, -0.03834, 0.1588), (-0.01563, 0.03829, 0.1588), (0.01617, 0.03829, 0.001861), (0.01617, -0.03834, 0.001861), (0.01695, -0.03834, 0.04533), (0.01695, 0.03829, 0.04533), (-0.04498, 0.03829, 0.1937), (-0.04498, -0.03834, 0.1937), (-0.0005671, -0.03834, 0.1717), (-0.0005671, 0.03829, 0.1717), (0.001756, 0.03829, 0.2083), (0.001756, -0.03834, 0.2083), (0.02279, -0.03834, 0.1734), (0.02279, 0.03829, 0.1734), (0.05104, 0.03829, 0.1993), (0.05104, -0.03834, 0.1993), (0.03582, -0.03834, 0.166), (0.03582, 0.03829, 0.166), (0.07496, 0.03829, 0.182), (0.07496, -0.03834, 0.182), (0.04996, -0.03834, 0.1486), (0.04996, 0.03829, 0.1486), (0.08714, 0.03829, 0.1568), (0.08714, -0.03834, 0.1568), (0.053, -0.03834, 0.1334), (0.053, 0.03829, 0.1334), (0.0753, 0.03829, 0.1076), (0.0753, -0.03834, 0.1076), (0.04181, -0.03834, 0.1248), (0.04181, 0.03829, 0.1248), (0.04775, 0.03829, 0.09288), (0.04775, -0.03834, 0.09288), (0.0224, -0.03834, 0.1191), (0.0224, 0.03829, 0.1191), (0.01546, 0.03829, 0.08718), (0.01546, -0.03834, 0.08718), (0.003321, -0.03834, 0.1191), (0.003321, 0.03829, 0.1191), (-0.01764, 0.03829, 0.09378), (-0.01764, -0.03834, 0.09378), (-0.006502, -0.03834, 0.1243), (-0.006502, 0.03829, 0.1243), (-0.02619, 0.03829, 0.1053), (-0.02619, -0.03834, 0.1053), (-0.01893, -0.03834, 0.1421), (-0.01893, 0.03829, 0.1421), (-0.02669, -0.03834, 0.1028), (-0.02178, -0.03834, 0.1277), (-0.02178, 0.03829, 0.1277), (-0.02669, 0.03829, 0.1028), (0.05935, 0.03829, 0.005831), (0.05935, -0.03834, 0.005831), (0.05217, -0.03834, 0.04608), (0.05217, 0.03829, 0.04608)], [], [(3, 1, 22, 23), (7, 4, 8, 11), (3, 2, 4, 7), (0, 1, 6, 5), (1, 3, 7, 6), (2, 0, 5, 4), (10, 11, 15, 14), (5, 6, 10, 9), (6, 7, 11, 10), (4, 5, 9, 8), (14, 15, 19, 18), (8, 9, 13, 12), (11, 8, 12, 15), (9, 10, 14, 13), (18, 19, 27, 26), (12, 13, 17, 16), (15, 12, 16, 19), (13, 14, 18, 17), (20, 23, 71, 68), (0, 2, 20, 21), (2, 3, 23, 20), (1, 0, 21, 22), (26, 27, 31, 30), (16, 17, 25, 24), (19, 16, 24, 27), (17, 18, 26, 25), (28, 29, 33, 32), (24, 25, 29, 28), (27, 24, 28, 31), (25, 26, 30, 29), (35, 32, 36, 39), (31, 28, 32, 35), (29, 30, 34, 33), (30, 31, 35, 34), (38, 39, 43, 42), (33, 34, 38, 37), (34, 35, 39, 38), (32, 33, 37, 36), (43, 40, 44, 47), (36, 37, 41, 40), (39, 36, 40, 43), (37, 38, 42, 41), (45, 46, 50, 49), (41, 42, 46, 45), (42, 43, 47, 46), (40, 41, 45, 44), (50, 51, 55, 54), (46, 47, 51, 50), (44, 45, 49, 48), (47, 44, 48, 51), (55, 52, 56, 59), (48, 49, 53, 52), (51, 48, 52, 55), (49, 50, 54, 53), (58, 59, 63, 62), (53, 54, 58, 57), (54, 55, 59, 58), (52, 53, 57, 56), (65, 62, 63, 66), (56, 57, 61, 60), (59, 56, 60, 67, 66, 63), (57, 58, 62, 65, 64, 61), (61, 64, 67, 60), (64, 65, 66, 67), (69, 68, 71, 70), (22, 21, 69, 70), (23, 22, 70, 71), (21, 20, 68, 69)])
_uv = me_cube_010.uv_layers.new(name='UVMap')
_uv.uv.foreach_set('vector', [1.0, 1.0, 1.0, 0.0, 1.0, 0.0, 1.0, 1.0, 1.0, 1.0, 0.0, 1.0, 0.0, 1.0, 1.0, 1.0, 1.0, 1.0, 0.0, 1.0, 0.0, 1.0, 1.0, 1.0, 0.0, 0.0, 1.0, 0.0, 1.0, 0.0, 0.0, 0.0, 1.0, 0.0, 1.0, 1.0, 1.0, 1.0, 1.0, 0.0, 0.0, 1.0, 0.0, 0.0, 0.0, 0.0, 0.0, 1.0, 1.0, 0.0, 1.0, 1.0, 1.0, 1.0, 1.0, 0.0, 0.0, 0.0, 1.0, 0.0, 1.0, 0.0, 0.0, 0.0, 1.0, 0.0, 1.0, 1.0, 1.0, 1.0, 1.0, 0.0, 0.0, 1.0, 0.0, 0.0, 0.0, 0.0, 0.0, 1.0, 1.0, 0.0, 1.0, 1.0, 1.0, 1.0, 1.0, 0.0, 0.0, 1.0, 0.0, 0.0, 0.0, 0.0, 0.0, 1.0, 1.0, 1.0, 0.0, 1.0, 0.0, 1.0, 1.0, 1.0, 0.0, 0.0, 1.0, 0.0, 1.0, 0.0, 0.0, 0.0, 1.0, 0.0, 1.0, 1.0, 1.0, 1.0, 1.0, 0.0, 0.0, 1.0, 0.0, 0.0, 0.0, 0.0, 0.0, 1.0, 1.0, 1.0, 0.0, 1.0, 0.0, 1.0, 1.0, 1.0, 0.0, 0.0, 1.0, 0.0, 1.0, 0.0, 0.0, 0.0, 0.0, 1.0, 1.0, 1.0, 1.0, 1.0, 0.0, 1.0, 0.0, 0.0, 0.0, 1.0, 0.0, 1.0, 0.0, 0.0, 0.0, 1.0, 1.0, 1.0, 1.0, 1.0, 0.0, 1.0, 1.0, 0.0, 0.0, 0.0, 0.0, 0.0, 1.0, 0.0, 1.0, 0.0, 1.0, 1.0, 1.0, 1.0, 1.0, 0.0, 0.0, 1.0, 0.0, 0.0, 0.0, 0.0, 0.0, 1.0, 1.0, 1.0, 0.0, 1.0, 0.0, 1.0, 1.0, 1.0, 0.0, 0.0, 1.0, 0.0, 1.0, 0.0, 0.0, 0.0, 0.0, 1.0, 0.0, 0.0, 0.0, 0.0, 0.0, 1.0, 0.0, 1.0, 0.0, 0.0, 0.0, 0.0, 0.0, 1.0, 1.0, 1.0, 0.0, 1.0, 0.0, 1.0, 1.0, 1.0, 0.0, 0.0, 1.0, 0.0, 1.0, 0.0, 0.0, 0.0, 1.0, 1.0, 0.0, 1.0, 0.0, 1.0, 1.0, 1.0, 1.0, 1.0, 0.0, 1.0, 0.0, 1.0, 1.0, 1.0, 0.0, 0.0, 1.0, 0.0, 1.0, 0.0, 0.0, 0.0, 1.0, 0.0, 1.0, 1.0, 1.0, 1.0, 1.0, 0.0, 1.0, 0.0, 1.0, 1.0, 1.0, 1.0, 1.0, 0.0, 0.0, 0.0, 1.0, 0.0, 1.0, 0.0, 0.0, 0.0, 1.0, 0.0, 1.0, 1.0, 1.0, 1.0, 1.0, 0.0, 0.0, 1.0, 0.0, 0.0, 0.0, 0.0, 0.0, 1.0, 1.0, 1.0, 0.0, 1.0, 0.0, 1.0, 1.0, 1.0, 0.0, 1.0, 0.0, 0.0, 0.0, 0.0, 0.0, 1.0, 1.0, 1.0, 0.0, 1.0, 0.0, 1.0, 1.0, 1.0, 0.0, 0.0, 1.0, 0.0, 1.0, 0.0, 0.0, 0.0, 0.0, 0.0, 1.0, 0.0, 1.0, 0.0, 0.0, 0.0, 0.0, 0.0, 1.0, 0.0, 1.0, 0.0, 0.0, 0.0, 1.0, 0.0, 1.0, 1.0, 1.0, 1.0, 1.0, 0.0, 0.0, 1.0, 0.0, 0.0, 0.0, 0.0, 0.0, 1.0, 1.0, 0.0, 1.0, 1.0, 1.0, 1.0, 1.0, 0.0, 1.0, 0.0, 1.0, 1.0, 1.0, 1.0, 1.0, 0.0, 0.0, 1.0, 0.0, 0.0, 0.0, 0.0, 0.0, 1.0, 1.0, 1.0, 0.0, 1.0, 0.0, 1.0, 1.0, 1.0, 1.0, 1.0, 0.0, 1.0, 0.0, 1.0, 1.0, 1.0, 0.0, 1.0, 0.0, 0.0, 0.0, 0.0, 0.0, 1.0, 1.0, 1.0, 0.0, 1.0, 0.0, 1.0, 1.0, 1.0, 0.0, 0.0, 1.0, 0.0, 1.0, 0.0, 0.0, 0.0, 1.0, 0.0, 1.0, 1.0, 1.0, 1.0, 1.0, 0.0, 0.0, 0.0, 1.0, 0.0, 1.0, 0.0, 0.0, 0.0, 1.0, 0.0, 1.0, 1.0, 1.0, 1.0, 1.0, 0.0, 0.0, 1.0, 0.0, 0.0, 0.0, 0.0, 0.0, 1.0, 0.6667, 0.0, 1.0, 0.0, 1.0, 1.0, 0.6667, 1.0, 0.0, 1.0, 0.0, 0.0, 0.0, 0.0, 0.0, 1.0, 1.0, 1.0, 0.0, 1.0, 0.0, 1.0, 0.3333, 1.0, 0.6667, 1.0, 1.0, 1.0, 0.0, 0.0, 1.0, 0.0, 1.0, 0.0, 0.6667, 0.0, 0.3333, 0.0, 0.0, 0.0, 0.0, 0.0, 0.3333, 0.0, 0.3333, 1.0, 0.0, 1.0, 0.3333, 0.0, 0.6667, 0.0, 0.6667, 1.0, 0.3333, 1.0, 0.0, 0.0, 0.0, 1.0, 1.0, 1.0, 1.0, 0.0, 1.0, 0.0, 0.0, 0.0, 0.0, 0.0, 1.0, 0.0, 1.0, 1.0, 1.0, 0.0, 1.0, 0.0, 1.0, 1.0, 0.0, 0.0, 0.0, 1.0, 0.0, 1.0, 0.0, 0.0])
me_cube_010.materials.append(mat_placeholder)
me_cube_010.use_mirror_vertex_groups = False
me_cube_010.update()
me_cube = bpy.data.meshes.new('Cube')
me_cube.from_pydata([(0.1091, 0.0375, 0.06532), (0.1091, -0.03755, 0.06532), (0.315, -0.03755, 0.06532), (0.315, 0.0375, 0.06532), (0.1091, 0.0375, 0.1369), (0.1091, -0.03755, 0.1369), (0.315, -0.03755, 0.1369), (0.315, 0.0375, 0.1369), (0.512, -2.387e-05, 0.1009), (0.512, -2.387e-05, 0.1009), (0.512, -2.387e-05, 0.1009), (0.512, -2.387e-05, 0.1009), (0.512, -2.387e-05, 0.1009), (0.512, -2.387e-05, 0.1009), (0.512, -2.387e-05, 0.1009), (0.512, -2.387e-05, 0.1009)], [], [(2, 3, 7, 6), (0, 1, 5, 4), (3, 0, 4, 7), (0, 3, 2, 1), (7, 4, 5, 6), (6, 5, 1, 2), (8, 9, 11, 10), (12, 13, 15, 14)])
_uv = me_cube.uv_layers.new(name='UVMap')
_uv.uv.foreach_set('vector', [1.0, 0.0, 1.0, 1.0, 1.0, 1.0, 1.0, 0.0, 0.0, 1.0, 0.0, 0.0, 0.0, 0.0, 0.0, 1.0, 1.0, 1.0, 0.0, 1.0, 0.0, 1.0, 1.0, 1.0, 0.0, 1.0, 1.0, 1.0, 1.0, 0.0, 0.0, 0.0, 1.0, 1.0, 0.0, 1.0, 0.0, 0.0, 1.0, 0.0, 1.0, 0.0, 0.0, 0.0, 0.0, 0.0, 1.0, 0.0, 0.0, 0.0, 1.0, 0.0, 1.0, 1.0, 0.0, 1.0, 0.0, 0.0, 1.0, 0.0, 1.0, 1.0, 0.0, 1.0])
me_cube.materials.append(mat_placeholder)
me_cube.use_mirror_vertex_groups = False
me_cube.update()
me_cube_006 = bpy.data.meshes.new('Cube.006')
me_cube_006.from_pydata([(-0.008006, -0.03834, 0.001406), (-0.07141, -0.03834, 0.001406), (-0.008006, 0.03829, 0.001406), (-0.07141, 0.03829, 0.001406), (-0.007196, 0.03829, 0.1989), (-0.007196, -0.03834, 0.1989), (-0.05406, -0.03834, 0.1989), (-0.05406, 0.03829, 0.1989), (-0.008006, 0.03829, 0.07689), (-0.009726, 0.03829, 0.1219), (-0.07141, 0.03829, 0.1427), (-0.07141, 0.03829, 0.07689), (-0.07141, -0.03834, 0.07689), (-0.07141, -0.03834, 0.1427), (-0.009726, -0.03834, 0.1219), (-0.008006, -0.03834, 0.07689), (0.09072, 0.03829, 0.09936), (0.0826, 0.03829, 0.1504), (0.0826, -0.03834, 0.1504), (0.09072, -0.03834, 0.09936), (0.04332, 0.03829, 0.08072), (0.04176, 0.03829, 0.1257), (0.04332, -0.03834, 0.08072), (0.04176, -0.03834, 0.1257), (0.07566, -0.03834, 0.2066), (0.07566, 0.03829, 0.2066), (0.03482, 0.03829, 0.2028), (0.03482, -0.03834, 0.2028)], [], [(0, 1, 3, 2), (5, 4, 7, 6), (10, 7, 4, 9), (14, 5, 6, 13), (13, 6, 7, 10), (9, 4, 5, 14), (2, 8, 15, 0), (21, 17, 16, 20), (1, 12, 11, 3), (12, 13, 10, 11), (0, 15, 12, 1), (15, 14, 13, 12), (3, 11, 8, 2), (11, 10, 9, 8), (16, 17, 18, 19), (20, 16, 19, 22), (17, 25, 24, 18), (22, 19, 18, 23), (15, 22, 23, 14), (14, 23, 21, 9), (8, 20, 22, 15), (9, 21, 20, 8), (27, 24, 25, 26), (23, 27, 26, 21), (18, 24, 27, 23), (21, 26, 25, 17)])
_uv = me_cube_006.uv_layers.new(name='UVMap')
_uv.uv.foreach_set('vector', [0.0, 0.0, 1.0, 0.0, 1.0, 1.0, 0.0, 1.0, 0.0, 0.0, 0.0, 1.0, 1.0, 1.0, 1.0, 0.0, 1.0, 1.0, 1.0, 1.0, 0.0, 1.0, 0.0, 1.0, 0.0, 0.0, 0.0, 0.0, 1.0, 0.0, 1.0, 0.0, 1.0, 0.0, 1.0, 0.0, 1.0, 1.0, 1.0, 1.0, 0.0, 1.0, 0.0, 1.0, 0.0, 0.0, 0.0, 0.0, 0.0, 1.0, 0.0, 1.0, 0.0, 0.0, 0.0, 0.0, 0.0, 1.0, 0.0, 1.0, 0.0, 1.0, 0.0, 1.0, 1.0, 0.0, 1.0, 0.0, 1.0, 1.0, 1.0, 1.0, 1.0, 0.0, 1.0, 0.0, 1.0, 1.0, 1.0, 1.0, 0.0, 0.0, 0.0, 0.0, 1.0, 0.0, 1.0, 0.0, 0.0, 0.0, 0.0, 0.0, 1.0, 0.0, 1.0, 0.0, 1.0, 1.0, 1.0, 1.0, 0.0, 1.0, 0.0, 1.0, 1.0, 1.0, 1.0, 1.0, 0.0, 1.0, 0.0, 1.0, 0.0, 1.0, 0.0, 1.0, 0.0, 0.0, 0.0, 0.0, 0.0, 1.0, 0.0, 1.0, 0.0, 0.0, 0.0, 0.0, 0.0, 1.0, 0.0, 1.0, 0.0, 0.0, 0.0, 0.0, 0.0, 0.0, 0.0, 0.0, 0.0, 0.0, 0.0, 0.0, 0.0, 0.0, 0.0, 0.0, 0.0, 0.0, 0.0, 0.0, 0.0, 0.0, 0.0, 0.0, 0.0, 1.0, 0.0, 1.0, 0.0, 1.0, 0.0, 1.0, 0.0, 0.0, 0.0, 0.0, 0.0, 1.0, 0.0, 1.0, 0.0, 1.0, 0.0, 1.0, 0.0, 0.0, 0.0, 0.0, 0.0, 1.0, 0.0, 1.0, 0.0, 0.0, 0.0, 0.0, 0.0, 1.0, 0.0, 1.0, 0.0, 0.0, 0.0, 0.0, 0.0, 0.0, 0.0, 0.0, 0.0, 1.0, 0.0, 1.0, 0.0, 1.0, 0.0, 1.0])
me_cube_006.materials.append(mat_placeholder)
me_cube_006.use_mirror_vertex_groups = False
me_cube_006.update()
me_cube_009 = bpy.data.meshes.new('Cube.009')
me_cube_009.from_pydata([(0.06801, -0.02902, 0.001895), (0.06801, -0.02902, 0.06248), (0.06801, 0.02897, 0.001895), (0.06801, 0.02897, 0.06248), (0.01318, 0.02897, 0.001895), (0.01318, -0.02902, 0.001895), (0.01318, -0.02902, 0.06248), (0.01318, 0.02897, 0.06248), (-0.0585, 0.02897, 0.0354), (-0.0585, -0.02902, 0.0354), (-0.006208, -0.02902, 0.06512), (-0.006208, 0.02897, 0.06512), (-0.08089, 0.02897, 0.0795), (-0.08089, -0.02902, 0.0795), (-0.002664, -0.02902, 0.08459), (-0.002664, 0.02897, 0.08459), (-0.03365, 0.02897, 0.1257), (-0.03365, -0.02902, 0.1257), (0.02846, -0.02902, 0.09293), (0.02846, 0.02897, 0.09293), (-0.001016, 0.02897, 0.1382), (-0.001016, -0.02902, 0.1382), (0.07426, -0.02902, 0.1208), (0.07426, 0.02897, 0.1208), (0.009686, 0.02897, 0.1519), (0.009686, -0.02902, 0.1519), (0.09016, -0.02902, 0.1552), (0.09016, 0.02897, 0.1552), (-0.01394, 0.02897, 0.1577), (-0.01394, -0.02902, 0.1577), (0.04425, -0.02902, 0.1996), (0.04425, 0.02897, 0.1996), (-0.06654, 0.02897, 0.1622), (-0.06654, -0.02902, 0.1622), (-0.06106, -0.02902, 0.2108), (-0.06106, 0.02897, 0.2108)], [], [(0, 2, 3, 1), (6, 7, 11, 10), (1, 3, 7, 6), (2, 0, 5, 4), (3, 2, 4, 7), (0, 1, 6, 5), (10, 11, 15, 14), (4, 5, 9, 8), (7, 4, 8, 11), (5, 6, 10, 9), (14, 15, 19, 18), (8, 9, 13, 12), (11, 8, 12, 15), (9, 10, 14, 13), (19, 16, 20, 23), (12, 13, 17, 16), (15, 12, 16, 19), (13, 14, 18, 17), (22, 23, 27, 26), (17, 18, 22, 21), (18, 19, 23, 22), (16, 17, 21, 20), (24, 25, 29, 28), (20, 21, 25, 24), (23, 20, 24, 27), (21, 22, 26, 25), (31, 28, 32, 35), (27, 24, 28, 31), (25, 26, 30, 29), (26, 27, 31, 30), (33, 34, 35, 32), (29, 30, 34, 33), (30, 31, 35, 34), (28, 29, 33, 32)])
_uv = me_cube_009.uv_layers.new(name='UVMap')
_uv.uv.foreach_set('vector', [0.0, 0.0, 0.0, 1.0, 1.0, 1.0, 1.0, 0.0, 1.0, 0.0, 1.0, 1.0, 1.0, 1.0, 1.0, 0.0, 1.0, 0.0, 1.0, 1.0, 1.0, 1.0, 1.0, 0.0, 0.0, 1.0, 0.0, 0.0, 0.0, 0.0, 0.0, 1.0, 1.0, 1.0, 0.0, 1.0, 0.0, 1.0, 1.0, 1.0, 0.0, 0.0, 1.0, 0.0, 1.0, 0.0, 0.0, 0.0, 1.0, 0.0, 1.0, 1.0, 1.0, 1.0, 1.0, 0.0, 0.0, 1.0, 0.0, 0.0, 0.0, 0.0, 0.0, 1.0, 1.0, 1.0, 0.0, 1.0, 0.0, 1.0, 1.0, 1.0, 0.0, 0.0, 1.0, 0.0, 1.0, 0.0, 0.0, 0.0, 1.0, 0.0, 1.0, 1.0, 1.0, 1.0, 1.0, 0.0, 0.0, 1.0, 0.0, 0.0, 0.0, 0.0, 0.0, 1.0, 1.0, 1.0, 0.0, 1.0, 0.0, 1.0, 1.0, 1.0, 0.0, 0.0, 1.0, 0.0, 1.0, 0.0, 0.0, 0.0, 1.0, 1.0, 0.0, 1.0, 0.0, 1.0, 1.0, 1.0, 0.0, 1.0, 0.0, 0.0, 0.0, 0.0, 0.0, 1.0, 1.0, 1.0, 0.0, 1.0, 0.0, 1.0, 1.0, 1.0, 0.0, 0.0, 1.0, 0.0, 1.0, 0.0, 0.0, 0.0, 1.0, 0.0, 1.0, 1.0, 1.0, 1.0, 1.0, 0.0, 0.0, 0.0, 1.0, 0.0, 1.0, 0.0, 0.0, 0.0, 1.0, 0.0, 1.0, 1.0, 1.0, 1.0, 1.0, 0.0, 0.0, 1.0, 0.0, 0.0, 0.0, 0.0, 0.0, 1.0, 0.0, 1.0, 0.0, 0.0, 0.0, 0.0, 0.0, 1.0, 0.0, 1.0, 0.0, 0.0, 0.0, 0.0, 0.0, 1.0, 1.0, 1.0, 0.0, 1.0, 0.0, 1.0, 1.0, 1.0, 0.0, 0.0, 1.0, 0.0, 1.0, 0.0, 0.0, 0.0, 1.0, 1.0, 0.0, 1.0, 0.0, 1.0, 1.0, 1.0, 1.0, 1.0, 0.0, 1.0, 0.0, 1.0, 1.0, 1.0, 0.0, 0.0, 1.0, 0.0, 1.0, 0.0, 0.0, 0.0, 1.0, 0.0, 1.0, 1.0, 1.0, 1.0, 1.0, 0.0, 0.0, 0.0, 1.0, 0.0, 1.0, 1.0, 0.0, 1.0, 0.0, 0.0, 1.0, 0.0, 1.0, 0.0, 0.0, 0.0, 1.0, 0.0, 1.0, 1.0, 1.0, 1.0, 1.0, 0.0, 0.0, 1.0, 0.0, 0.0, 0.0, 0.0, 0.0, 1.0])
me_cube_009.materials.append(mat_placeholder)
me_cube_009.use_mirror_vertex_groups = False
me_cube_009.update()
me_cube_011 = bpy.data.meshes.new('Cube.011')
me_cube_011.from_pydata([(-0.1349, -0.03598, 0.001481), (-0.06299, -0.03598, 0.001481), (-0.1349, 0.03593, 0.001481), (-0.06299, 0.03593, 0.001481), (-0.139, 0.04006, 0.03429), (-0.139, -0.04011, 0.03429), (-0.05886, -0.04011, 0.03429), (-0.05886, 0.04006, 0.03429), (-0.1507, 0.05173, 0.05749), (-0.1507, -0.05177, 0.05749), (-0.0472, -0.05177, 0.05749), (-0.0472, 0.05173, 0.05749), (-0.1617, 0.06277, 0.1909), (-0.1617, -0.06282, 0.1909), (-0.03615, -0.06282, 0.1909), (-0.03615, 0.06277, 0.1909), (0.002536, -0.03598, 0.001481), (0.07445, -0.03598, 0.001481), (0.002536, 0.03593, 0.001481), (0.07445, 0.03593, 0.001481), (-0.001594, 0.04006, 0.03429), (-0.001594, -0.04011, 0.03429), (0.07858, -0.04011, 0.03429), (0.07858, 0.04006, 0.03429), (-0.01326, 0.05173, 0.05749), (-0.01326, -0.05177, 0.05749), (0.09024, -0.05177, 0.05749), (0.09024, 0.05173, 0.05749), (-0.0243, 0.06277, 0.1909), (-0.0243, -0.06282, 0.1909), (0.1013, -0.06282, 0.1909), (0.1013, 0.06277, 0.1909)], [], [(0, 2, 3, 1), (5, 6, 7, 4), (1, 3, 7, 6), (2, 0, 5, 4), (3, 2, 4, 7), (0, 1, 6, 5), (9, 8, 11, 10), (13, 14, 15, 12), (11, 8, 12, 15), (9, 10, 14, 13), (10, 11, 15, 14), (8, 9, 13, 12), (16, 18, 19, 17), (21, 22, 23, 20), (17, 19, 23, 22), (18, 16, 21, 20), (19, 18, 20, 23), (16, 17, 22, 21), (25, 24, 27, 26), (29, 30, 31, 28), (27, 24, 28, 31), (25, 26, 30, 29), (26, 27, 31, 30), (24, 25, 29, 28)])
_uv = me_cube_011.uv_layers.new(name='UVMap')
_uv.uv.foreach_set('vector', [0.0, 0.0, 0.0, 1.0, 1.0, 1.0, 1.0, 0.0, 0.0, 0.0, 1.0, 0.0, 1.0, 1.0, 0.0, 1.0, 1.0, 0.0, 1.0, 1.0, 1.0, 1.0, 1.0, 0.0, 0.0, 1.0, 0.0, 0.0, 0.0, 0.0, 0.0, 1.0, 1.0, 1.0, 0.0, 1.0, 0.0, 1.0, 1.0, 1.0, 0.0, 0.0, 1.0, 0.0, 1.0, 0.0, 0.0, 0.0, 0.0, 0.0, 0.0, 1.0, 1.0, 1.0, 1.0, 0.0, 0.0, 0.0, 1.0, 0.0, 1.0, 1.0, 0.0, 1.0, 1.0, 1.0, 0.0, 1.0, 0.0, 1.0, 1.0, 1.0, 0.0, 0.0, 1.0, 0.0, 1.0, 0.0, 0.0, 0.0, 1.0, 0.0, 1.0, 1.0, 1.0, 1.0, 1.0, 0.0, 0.0, 1.0, 0.0, 0.0, 0.0, 0.0, 0.0, 1.0, 0.0, 0.0, 0.0, 1.0, 1.0, 1.0, 1.0, 0.0, 0.0, 0.0, 1.0, 0.0, 1.0, 1.0, 0.0, 1.0, 1.0, 0.0, 1.0, 1.0, 1.0, 1.0, 1.0, 0.0, 0.0, 1.0, 0.0, 0.0, 0.0, 0.0, 0.0, 1.0, 1.0, 1.0, 0.0, 1.0, 0.0, 1.0, 1.0, 1.0, 0.0, 0.0, 1.0, 0.0, 1.0, 0.0, 0.0, 0.0, 0.0, 0.0, 0.0, 1.0, 1.0, 1.0, 1.0, 0.0, 0.0, 0.0, 1.0, 0.0, 1.0, 1.0, 0.0, 1.0, 1.0, 1.0, 0.0, 1.0, 0.0, 1.0, 1.0, 1.0, 0.0, 0.0, 1.0, 0.0, 1.0, 0.0, 0.0, 0.0, 1.0, 0.0, 1.0, 1.0, 1.0, 1.0, 1.0, 0.0, 0.0, 1.0, 0.0, 0.0, 0.0, 0.0, 0.0, 1.0])
me_cube_011.materials.append(mat_placeholder)
me_cube_011.use_mirror_vertex_groups = False
me_cube_011.update()
me_cube_013 = bpy.data.meshes.new('Cube.013')
me_cube_013.from_pydata([(0.02963, -0.03834, 0.004498), (0.009815, -0.03834, 0.04204), (0.02963, 0.03829, 0.004498), (0.009815, 0.03829, 0.04204), (0.05561, 0.03829, 0.02206), (0.05561, -0.03834, 0.02206), (0.02032, -0.03834, 0.05105), (0.02032, 0.03829, 0.05105), (0.07258, 0.03829, 0.05518), (0.07258, -0.03834, 0.05518), (0.02443, -0.03834, 0.06639), (0.02443, 0.03829, 0.06639), (0.06992, 0.03829, 0.08422), (0.06992, -0.03834, 0.08422), (0.02072, -0.03834, 0.0766), (0.02072, 0.03829, 0.0766), (0.03298, 0.03829, 0.112), (0.004334, -0.03834, 0.08449), (0.004334, 0.03829, 0.08449), (0.0005508, 0.03829, 0.1183), (0.0005508, -0.03834, 0.1183), (-0.01396, -0.03834, 0.0871), (-0.01396, 0.03829, 0.0871), (-0.01859, 0.03829, 0.1226), (-0.01859, -0.03834, 0.1226), (-0.03565, 0.03829, 0.1385), (-0.03565, -0.03834, 0.1385), (-0.07629, -0.03834, 0.1146), (-0.07629, 0.03829, 0.1146), (-0.03428, 0.03829, 0.1479), (-0.03428, -0.03834, 0.1479), (-0.07875, -0.03834, 0.1549), (-0.07875, 0.03829, 0.1549), (-0.01618, 0.03829, 0.1637), (-0.01618, -0.03834, 0.1637), (-0.05213, -0.03834, 0.1922), (-0.05213, 0.03829, 0.1922), (0.003348, 0.03829, 0.1694), (0.003348, -0.03834, 0.1694), (-0.01652, -0.03834, 0.207), (-0.01652, 0.03829, 0.207), (0.01526, 0.03829, 0.163), (0.01526, -0.03834, 0.163), (0.04272, -0.03834, 0.1972), (0.04272, 0.03829, 0.1972), (0.02713, 0.03829, 0.149), (0.02713, -0.03834, 0.149), (0.06792, -0.03834, 0.1727), (0.06792, 0.03829, 0.1727), (0.02966, 0.03829, 0.134), (0.02966, -0.03834, 0.134), (0.0777, -0.03834, 0.1455), (0.0777, 0.03829, 0.1455), (0.02594, 0.03829, 0.1281), (0.02594, -0.03834, 0.1281), (0.07551, -0.03834, 0.1223), (0.07551, 0.03829, 0.1223), (0.008458, 0.03829, 0.1168), (0.008458, -0.03834, 0.1168), (0.04968, -0.03834, 0.09943), (0.04968, 0.03829, 0.09943), (0.03298, -0.03834, 0.112), (0.008856, 0.03829, 0.001782), (0.008856, -0.03834, 0.001782), (-0.003088, -0.03834, 0.04148), (-0.003088, 0.03829, 0.04148), (-0.02719, 0.03829, 0.006707), (-0.02719, -0.03834, 0.006707), (-0.01722, -0.03834, 0.04677), (-0.01722, 0.03829, 0.04677), (-0.05947, 0.03829, 0.02459), (-0.05947, -0.03834, 0.02459), (-0.0337, -0.03834, 0.05964), (-0.0337, 0.03829, 0.05964), (-0.07953, 0.03829, 0.05781), (-0.07953, -0.03834, 0.05781), (-0.03753, -0.03834, 0.06716), (-0.03753, 0.03829, 0.06716), (-0.07713, 0.03829, 0.07684), (-0.07713, -0.03834, 0.07684), (-0.03381, -0.03834, 0.07578), (-0.03381, 0.03829, 0.07578), (-0.05989, 0.03829, 0.1018), (-0.05989, -0.03834, 0.1018), (-0.02863, 0.03829, 0.08503), (-0.04932, -0.03834, 0.09361), (-0.04932, 0.03829, 0.09361), (-0.02863, -0.03834, 0.08503), (0.0131, -0.03834, 0.207), (0.0131, 0.03829, 0.207)], [], [(3, 65, 64, 1), (7, 11, 8, 4), (3, 7, 4, 2), (0, 5, 6, 1), (1, 6, 7, 3), (2, 4, 5, 0), (10, 14, 15, 11), (5, 9, 10, 6), (6, 10, 11, 7), (4, 8, 9, 5), (12, 16, 61, 13), (8, 12, 13, 9), (11, 15, 12, 8), (9, 13, 14, 10), (18, 22, 19, 16), (15, 18, 16, 12), (13, 61, 17, 14), (14, 17, 18, 15), (87, 85, 86, 84), (61, 20, 21, 17), (17, 21, 22, 18), (16, 19, 20, 61), (23, 25, 26, 24), (19, 23, 24, 20), (22, 84, 86, 23, 19), (20, 24, 85, 87, 21), (28, 32, 29, 25), (86, 28, 25, 23), (24, 26, 27, 85), (85, 27, 28, 86), (31, 35, 36, 32), (26, 30, 31, 27), (27, 31, 32, 28), (25, 29, 30, 26), (36, 40, 37, 33), (29, 33, 34, 30), (32, 36, 33, 29), (30, 34, 35, 31), (38, 42, 43, 88, 39), (34, 38, 39, 35), (35, 39, 40, 36), (33, 37, 38, 34), (43, 47, 48, 44), (88, 43, 44, 89), (37, 41, 42, 38), (40, 89, 44, 41, 37), (48, 52, 49, 45), (41, 45, 46, 42), (44, 48, 45, 41), (42, 46, 47, 43), (51, 55, 56, 52), (46, 50, 51, 47), (47, 51, 52, 48), (45, 49, 50, 46), (55, 59, 60, 56), (49, 53, 54, 50), (52, 56, 53, 49), (50, 54, 55, 51), (61, 16, 60, 59), (53, 57, 58, 54), (56, 60, 16, 57, 53), (54, 58, 61, 59, 55), (58, 57, 16, 61), (65, 69, 68, 64), (0, 63, 62, 2), (2, 62, 65, 3), (1, 64, 63, 0), (67, 71, 70, 66), (63, 67, 66, 62), (62, 66, 69, 65), (64, 68, 67, 63), (70, 74, 77, 73), (66, 70, 73, 69), (68, 72, 71, 67), (69, 73, 72, 68), (77, 81, 80, 76), (72, 76, 75, 71), (73, 77, 76, 72), (71, 75, 74, 70), (78, 82, 86, 84, 81), (75, 79, 78, 74), (74, 78, 81, 77), (76, 80, 79, 75), (80, 87, 85, 83, 79), (81, 84, 87, 80), (79, 83, 82, 78), (83, 85, 86, 82), (21, 87, 84, 22), (39, 88, 89, 40)])
_uv = me_cube_013.uv_layers.new(name='UVMap')
_uv.uv.foreach_set('vector', [1.0, 1.0, 1.0, 1.0, 1.0, 0.0, 1.0, 0.0, 1.0, 1.0, 1.0, 1.0, 0.0, 1.0, 0.0, 1.0, 1.0, 1.0, 1.0, 1.0, 0.0, 1.0, 0.0, 1.0, 0.0, 0.0, 0.0, 0.0, 1.0, 0.0, 1.0, 0.0, 1.0, 0.0, 1.0, 0.0, 1.0, 1.0, 1.0, 1.0, 0.0, 1.0, 0.0, 1.0, 0.0, 0.0, 0.0, 0.0, 1.0, 0.0, 1.0, 0.0, 1.0, 1.0, 1.0, 1.0, 0.0, 0.0, 0.0, 0.0, 1.0, 0.0, 1.0, 0.0, 1.0, 0.0, 1.0, 0.0, 1.0, 1.0, 1.0, 1.0, 0.0, 1.0, 0.0, 1.0, 0.0, 0.0, 0.0, 0.0, 0.0, 1.0, 0.0, 1.0, 0.0, 0.0, 0.0, 0.0, 0.0, 1.0, 0.0, 1.0, 0.0, 0.0, 0.0, 0.0, 1.0, 1.0, 1.0, 1.0, 0.0, 1.0, 0.0, 1.0, 0.0, 0.0, 0.0, 0.0, 1.0, 0.0, 1.0, 0.0, 1.0, 1.0, 1.0, 1.0, 0.0, 1.0, 0.0, 1.0, 1.0, 1.0, 1.0, 1.0, 0.0, 1.0, 0.0, 1.0, 0.0, 0.0, 0.0, 0.0, 1.0, 0.0, 1.0, 0.0, 1.0, 0.0, 1.0, 0.0, 1.0, 1.0, 1.0, 1.0, 1.0, 0.0, 1.0, 0.0, 1.0, 1.0, 1.0, 1.0, 0.0, 0.0, 0.0, 0.0, 1.0, 0.0, 1.0, 0.0, 1.0, 0.0, 1.0, 0.0, 1.0, 1.0, 1.0, 1.0, 0.0, 1.0, 0.0, 1.0, 0.0, 0.0, 0.0, 0.0, 0.0, 1.0, 0.0, 1.0, 0.0, 0.0, 0.0, 0.0, 0.0, 1.0, 0.0, 1.0, 0.0, 0.0, 0.0, 0.0, 1.0, 1.0, 1.0, 1.0, 1.0, 1.0, 0.0, 1.0, 0.0, 1.0, 0.0, 0.0, 0.0, 0.0, 1.0, 0.0, 1.0, 0.0, 1.0, 0.0, 1.0, 1.0, 1.0, 1.0, 0.0, 1.0, 0.0, 1.0, 1.0, 1.0, 1.0, 1.0, 0.0, 1.0, 0.0, 1.0, 0.0, 0.0, 0.0, 0.0, 1.0, 0.0, 1.0, 0.0, 1.0, 0.0, 1.0, 0.0, 1.0, 1.0, 1.0, 1.0, 1.0, 0.0, 1.0, 0.0, 1.0, 1.0, 1.0, 1.0, 0.0, 0.0, 0.0, 0.0, 1.0, 0.0, 1.0, 0.0, 1.0, 0.0, 1.0, 0.0, 1.0, 1.0, 1.0, 1.0, 0.0, 1.0, 0.0, 1.0, 0.0, 0.0, 0.0, 0.0, 1.0, 1.0, 1.0, 1.0, 0.0, 1.0, 0.0, 1.0, 0.0, 1.0, 0.0, 1.0, 0.0, 0.0, 0.0, 0.0, 1.0, 1.0, 1.0, 1.0, 0.0, 1.0, 0.0, 1.0, 0.0, 0.0, 0.0, 0.0, 1.0, 0.0, 1.0, 0.0, 0.0, 0.0, 0.0, 0.0, 1.0, 0.0, 1.0, 0.0, 1.0, 0.0, 0.0, 0.0, 0.0, 0.0, 1.0, 0.0, 1.0, 0.0, 1.0, 0.0, 1.0, 0.0, 1.0, 1.0, 1.0, 1.0, 0.0, 1.0, 0.0, 1.0, 0.0, 0.0, 0.0, 0.0, 1.0, 0.0, 1.0, 0.0, 1.0, 1.0, 1.0, 1.0, 1.0, 0.0, 1.0, 0.0, 1.0, 1.0, 1.0, 1.0, 0.0, 1.0, 0.0, 1.0, 0.0, 0.0, 0.0, 0.0, 1.0, 1.0, 1.0, 1.0, 1.0, 1.0, 0.0, 1.0, 0.0, 1.0, 1.0, 1.0, 1.0, 1.0, 0.0, 1.0, 0.0, 1.0, 0.0, 1.0, 0.0, 1.0, 0.0, 0.0, 0.0, 0.0, 1.0, 1.0, 1.0, 1.0, 0.0, 1.0, 0.0, 1.0, 0.0, 0.0, 0.0, 0.0, 1.0, 0.0, 1.0, 0.0, 1.0, 0.0, 1.0, 0.0, 1.0, 1.0, 1.0, 1.0, 0.0, 0.0, 0.0, 0.0, 1.0, 0.0, 1.0, 0.0, 1.0, 0.0, 1.0, 0.0, 1.0, 1.0, 1.0, 1.0, 0.0, 1.0, 0.0, 1.0, 0.0, 0.0, 0.0, 0.0, 1.0, 0.0, 1.0, 0.0, 1.0, 1.0, 1.0, 1.0, 0.0, 1.0, 0.0, 1.0, 0.0, 0.0, 0.0, 0.0, 1.0, 1.0, 1.0, 1.0, 0.0, 1.0, 0.0, 1.0, 0.0, 0.0, 0.0, 0.0, 1.0, 0.0, 1.0, 0.0, 0.5, 0.0, 0.5, 1.0, 1.0, 1.0, 1.0, 0.0, 0.0, 1.0, 0.0, 1.0, 0.0, 0.0, 0.0, 0.0, 1.0, 1.0, 1.0, 1.0, 0.5, 1.0, 0.0, 1.0, 0.0, 1.0, 0.0, 0.0, 0.0, 0.0, 0.5, 0.0, 1.0, 0.0, 1.0, 0.0, 0.0, 0.0, 0.0, 1.0, 0.5, 1.0, 0.5, 0.0, 1.0, 1.0, 1.0, 1.0, 1.0, 0.0, 1.0, 0.0, 0.0, 0.0, 0.0, 0.0, 0.0, 1.0, 0.0, 1.0, 0.0, 1.0, 0.0, 1.0, 1.0, 1.0, 1.0, 1.0, 1.0, 0.0, 1.0, 0.0, 0.0, 0.0, 0.0, 0.0, 0.0, 0.0, 0.0, 0.0, 0.0, 1.0, 0.0, 1.0, 0.0, 0.0, 0.0, 0.0, 0.0, 1.0, 0.0, 1.0, 0.0, 1.0, 0.0, 1.0, 1.0, 1.0, 1.0, 1.0, 1.0, 0.0, 1.0, 0.0, 0.0, 0.0, 0.0, 0.0, 0.0, 1.0, 0.0, 1.0, 1.0, 1.0, 1.0, 1.0, 0.0, 1.0, 0.0, 1.0, 1.0, 1.0, 1.0, 1.0, 1.0, 0.0, 1.0, 0.0, 0.0, 0.0, 0.0, 0.0, 1.0, 1.0, 1.0, 1.0, 1.0, 0.0, 1.0, 0.0, 1.0, 1.0, 1.0, 1.0, 1.0, 0.0, 1.0, 0.0, 1.0, 0.0, 1.0, 0.0, 0.0, 0.0, 0.0, 0.0, 1.0, 1.0, 1.0, 1.0, 1.0, 0.0, 1.0, 0.0, 0.0, 0.0, 0.0, 0.0, 0.0, 1.0, 0.0, 1.0, 0.0, 1.0, 0.0, 1.0, 0.5, 1.0, 1.0, 1.0, 1.0, 1.0, 0.0, 0.0, 0.0, 0.0, 0.0, 1.0, 0.0, 1.0, 0.0, 1.0, 0.0, 1.0, 1.0, 1.0, 1.0, 1.0, 1.0, 0.0, 1.0, 0.0, 0.0, 0.0, 0.0, 0.0, 1.0, 0.0, 1.0, 0.0, 0.5, 0.0, 0.0, 0.0, 0.0, 0.0, 1.0, 1.0, 1.0, 1.0, 1.0, 0.0, 1.0, 0.0, 0.0, 0.0, 0.0, 0.0, 0.0, 1.0, 0.0, 1.0, 0.0, 0.0, 0.5, 0.0, 0.5, 1.0, 0.0, 1.0, 1.0, 0.0, 1.0, 0.0, 1.0, 1.0, 1.0, 1.0, 1.0, 0.0, 1.0, 0.0, 1.0, 1.0, 1.0, 1.0])
me_cube_013.materials.append(mat_placeholder)
me_cube_013.use_mirror_vertex_groups = False
me_cube_013.update()

# ---- objects
ob_zero = bpy.data.objects.new('Zero', me_cube_003)
ob_two = bpy.data.objects.new('Two', me_cube_002)
ob_three = bpy.data.objects.new('Three', me_cube_004)
ob_six = bpy.data.objects.new('Six', me_cube_007)
ob_seven = bpy.data.objects.new('Seven', me_cube_008)
ob_plus = bpy.data.objects.new('Plus', me_cube_012)
ob_one = bpy.data.objects.new('One', me_cube_005)
ob_nine = bpy.data.objects.new('Nine', me_cube_010)
ob_minus = bpy.data.objects.new('Minus', me_cube)
ob_four = bpy.data.objects.new('Four', me_cube_006)
ob_five = bpy.data.objects.new('Five', me_cube_009)
ob_exclamationmark = bpy.data.objects.new('ExclamationMark', me_cube_011)
ob_eight = bpy.data.objects.new('Eight', me_cube_013)

# ---- transforms, parenting, visibility, modifiers, constraints
ob_zero.location = (0.0, 0.0, 0.0)
ob_zero.lock_rotations_4d = False
ob_zero.empty_display_type = 'ARROWS'
ob_zero.lineart.crease_threshold = 0.0
ob_two.location = (0.0, 0.0, 0.0)
ob_two.lock_rotations_4d = False
ob_two.empty_display_type = 'ARROWS'
ob_two.lineart.crease_threshold = 0.0
ob_three.location = (0.0, 0.0, 0.0)
ob_three.lock_rotations_4d = False
ob_three.empty_display_type = 'ARROWS'
ob_three.lineart.crease_threshold = 0.0
ob_six.location = (0.0, 0.0, 0.0)
ob_six.lock_rotations_4d = False
ob_six.empty_display_type = 'ARROWS'
ob_six.lineart.crease_threshold = 0.0
ob_seven.location = (0.0, 0.0, 0.0)
ob_seven.lock_rotations_4d = False
ob_seven.empty_display_type = 'ARROWS'
ob_seven.lineart.crease_threshold = 0.0
ob_plus.location = (0.0, 0.0, 0.0)
ob_plus.lock_rotations_4d = False
ob_plus.empty_display_type = 'ARROWS'
ob_plus.lineart.crease_threshold = 0.0
ob_one.location = (0.0, 0.0, 0.0)
ob_one.lock_rotations_4d = False
ob_one.empty_display_type = 'ARROWS'
ob_one.lineart.crease_threshold = 0.0
ob_nine.location = (0.0, 0.0, 0.0)
ob_nine.lock_rotations_4d = False
ob_nine.empty_display_type = 'ARROWS'
ob_nine.lineart.crease_threshold = 0.0
ob_minus.location = (0.0, 0.0, 0.0)
ob_minus.lock_rotations_4d = False
ob_minus.empty_display_type = 'ARROWS'
ob_minus.lineart.crease_threshold = 0.0
ob_four.location = (0.0, 0.0, 0.0)
ob_four.lock_rotations_4d = False
ob_four.empty_display_type = 'ARROWS'
ob_four.lineart.crease_threshold = 0.0
ob_five.location = (0.0, 0.0, 0.0)
ob_five.lock_rotations_4d = False
ob_five.empty_display_type = 'ARROWS'
ob_five.lineart.crease_threshold = 0.0
ob_exclamationmark.location = (0.0, 0.0, 0.0)
ob_exclamationmark.lock_rotations_4d = False
ob_exclamationmark.empty_display_type = 'ARROWS'
ob_exclamationmark.lineart.crease_threshold = 0.0
ob_eight.location = (0.0, 0.0, 0.0)
ob_eight.lock_rotations_4d = False
ob_eight.empty_display_type = 'ARROWS'
ob_eight.lineart.crease_threshold = 0.0

# ---- collection membership
col_collection.objects.link(ob_zero)
col_collection.objects.link(ob_two)
col_collection.objects.link(ob_three)
col_collection.objects.link(ob_six)
col_collection.objects.link(ob_seven)
col_collection.objects.link(ob_plus)
col_collection.objects.link(ob_one)
col_collection.objects.link(ob_nine)
col_collection.objects.link(ob_minus)
col_collection.objects.link(ob_four)
col_collection.objects.link(ob_five)
col_collection.objects.link(ob_exclamationmark)
col_collection.objects.link(ob_eight)

# ---- scene / render settings (as saved in the file)
scene.frame_start = 1; scene.frame_end = 150; scene.frame_set(126)
scene.render.engine = 'BLENDER_EEVEE_NEXT'
scene.render.resolution_x = 400
scene.render.resolution_y = 400
scene.render.fps = 20
scene.render.use_motion_blur = True
scene.cycles.feature_set = 'EXPERIMENTAL'
scene.cycles.samples = 1
scene.cycles.sampling_pattern = 'TABULATED_SOBOL'
scene.cycles.use_light_tree = False
scene.cycles.bake_type = 'DIFFUSE'
scene.eevee.use_gtao = True
scene.eevee.gtao_distance = 8.09
scene.eevee.use_raytracing = True
scene.view_settings.view_transform = 'Filmic'
bpy.context.view_layer.update()

# ---- added for rendering (the .blend has no active camera and no usable light): camera, sun
cam_auto = bpy.data.cameras.new('AutoCamera')
cam_auto.lens = 50.0
cam_auto.sensor_width = 36.0
cam_auto.clip_end = 1000.0
ob_auto_camera = bpy.data.objects.new('AutoCamera', cam_auto)
scene.collection.objects.link(ob_auto_camera)
ob_auto_camera.location = (0.839111, -0.796459, 0.636718)
ob_auto_camera.rotation_euler = (1.09748, -7.21219e-08, 0.694738)
scene.camera = ob_auto_camera
light_auto_sun = bpy.data.lights.new('AutoSun', 'SUN')
light_auto_sun.energy = 3.0
light_auto_sun.angle = 0.0523599
ob_auto_sun = bpy.data.objects.new('AutoSun', light_auto_sun)
scene.collection.objects.link(ob_auto_sun)
ob_auto_sun.rotation_euler = (0.872665, 0.174533, 0.523599)
bpy.context.view_layer.update()
